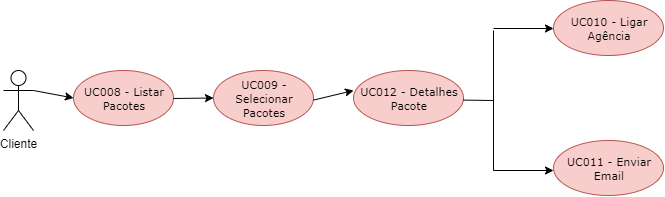

The diagram above was exported from draw.io. Its source (the exported page's mxGraphModel, read from the mxfile embedded in the PNG):
<mxGraphModel dx="865" dy="457" grid="1" gridSize="10" guides="1" tooltips="1" connect="1" arrows="1" fold="1" page="1" pageScale="1" pageWidth="827" pageHeight="1169" math="0" shadow="0">
  <root>
    <mxCell id="0" />
    <mxCell id="1" parent="0" />
    <mxCell id="p5p9FWquRgbQybQUgSAa-1" value="&lt;font style=&quot;vertical-align: inherit&quot;&gt;&lt;font style=&quot;vertical-align: inherit&quot;&gt;Cliente&lt;br&gt;&lt;br&gt;&lt;/font&gt;&lt;/font&gt;" style="shape=umlActor;verticalLabelPosition=bottom;labelBackgroundColor=#ffffff;verticalAlign=top;html=1;outlineConnect=0;" vertex="1" parent="1">
      <mxGeometry x="20" y="210" width="30" height="60" as="geometry" />
    </mxCell>
    <mxCell id="p5p9FWquRgbQybQUgSAa-9" value="&lt;span lang=&quot;PT&quot; style=&quot;font-family: &amp;#34;verdana&amp;#34; , sans-serif&quot;&gt;&lt;font style=&quot;font-size: 11px&quot;&gt;UC008 - Listar Pacotes&lt;/font&gt;&lt;/span&gt;" style="ellipse;whiteSpace=wrap;html=1;fillColor=#f8cecc;strokeColor=#b85450;" vertex="1" parent="1">
      <mxGeometry x="90" y="210" width="100" height="55" as="geometry" />
    </mxCell>
    <mxCell id="p5p9FWquRgbQybQUgSAa-10" value="&lt;span lang=&quot;PT&quot; style=&quot;font-family: &amp;#34;verdana&amp;#34; , sans-serif&quot;&gt;&lt;font style=&quot;font-size: 11px&quot;&gt;UC009 - Selecionar Pacotes&lt;/font&gt;&lt;/span&gt;" style="ellipse;whiteSpace=wrap;html=1;fillColor=#f8cecc;strokeColor=#b85450;" vertex="1" parent="1">
      <mxGeometry x="230" y="210" width="100" height="55" as="geometry" />
    </mxCell>
    <mxCell id="p5p9FWquRgbQybQUgSAa-11" value="&lt;span lang=&quot;PT&quot; style=&quot;font-family: &amp;#34;verdana&amp;#34; , sans-serif&quot;&gt;&lt;font style=&quot;font-size: 11px&quot;&gt;UC012 - Detalhes Pacote&lt;/font&gt;&lt;/span&gt;" style="ellipse;whiteSpace=wrap;html=1;fillColor=#f8cecc;strokeColor=#b85450;" vertex="1" parent="1">
      <mxGeometry x="370" y="210" width="110" height="55" as="geometry" />
    </mxCell>
    <mxCell id="p5p9FWquRgbQybQUgSAa-13" value="&lt;span lang=&quot;PT&quot; style=&quot;font-family: &amp;#34;verdana&amp;#34; , sans-serif&quot;&gt;&lt;font style=&quot;font-size: 11px&quot;&gt;UC011 - Enviar Email&lt;/font&gt;&lt;/span&gt;" style="ellipse;whiteSpace=wrap;html=1;fillColor=#f8cecc;strokeColor=#b85450;" vertex="1" parent="1">
      <mxGeometry x="570" y="280" width="110" height="55" as="geometry" />
    </mxCell>
    <mxCell id="p5p9FWquRgbQybQUgSAa-14" value="&lt;span lang=&quot;PT&quot; style=&quot;font-family: &amp;#34;verdana&amp;#34; , sans-serif&quot;&gt;&lt;font style=&quot;font-size: 11px&quot;&gt;UC010 - Ligar Agência&lt;/font&gt;&lt;/span&gt;" style="ellipse;whiteSpace=wrap;html=1;fillColor=#f8cecc;strokeColor=#b85450;" vertex="1" parent="1">
      <mxGeometry x="570" y="140" width="110" height="55" as="geometry" />
    </mxCell>
    <mxCell id="p5p9FWquRgbQybQUgSAa-15" value="" style="endArrow=classic;html=1;entryX=0;entryY=0.5;entryDx=0;entryDy=0;exitX=1;exitY=0.3333333333333333;exitDx=0;exitDy=0;exitPerimeter=0;" edge="1" parent="1" source="p5p9FWquRgbQybQUgSAa-1" target="p5p9FWquRgbQybQUgSAa-9">
      <mxGeometry width="50" height="50" relative="1" as="geometry">
        <mxPoint x="20" y="390" as="sourcePoint" />
        <mxPoint x="70" y="340" as="targetPoint" />
      </mxGeometry>
    </mxCell>
    <mxCell id="p5p9FWquRgbQybQUgSAa-16" value="" style="endArrow=classic;html=1;entryX=0;entryY=0.5;entryDx=0;entryDy=0;" edge="1" parent="1" target="p5p9FWquRgbQybQUgSAa-10">
      <mxGeometry width="50" height="50" relative="1" as="geometry">
        <mxPoint x="190" y="238" as="sourcePoint" />
        <mxPoint x="250" y="230" as="targetPoint" />
      </mxGeometry>
    </mxCell>
    <mxCell id="p5p9FWquRgbQybQUgSAa-17" value="" style="endArrow=classic;html=1;entryX=0;entryY=0.364;entryDx=0;entryDy=0;entryPerimeter=0;" edge="1" parent="1" target="p5p9FWquRgbQybQUgSAa-11">
      <mxGeometry width="50" height="50" relative="1" as="geometry">
        <mxPoint x="330" y="239.58" as="sourcePoint" />
        <mxPoint x="370" y="240" as="targetPoint" />
      </mxGeometry>
    </mxCell>
    <mxCell id="p5p9FWquRgbQybQUgSAa-19" value="" style="endArrow=none;html=1;" edge="1" parent="1">
      <mxGeometry width="50" height="50" relative="1" as="geometry">
        <mxPoint x="480" y="239.57999999999998" as="sourcePoint" />
        <mxPoint x="510" y="240" as="targetPoint" />
      </mxGeometry>
    </mxCell>
    <mxCell id="p5p9FWquRgbQybQUgSAa-20" value="" style="endArrow=none;html=1;" edge="1" parent="1">
      <mxGeometry width="50" height="50" relative="1" as="geometry">
        <mxPoint x="510" y="240" as="sourcePoint" />
        <mxPoint x="510" y="170" as="targetPoint" />
      </mxGeometry>
    </mxCell>
    <mxCell id="p5p9FWquRgbQybQUgSAa-21" value="" style="endArrow=none;html=1;" edge="1" parent="1">
      <mxGeometry width="50" height="50" relative="1" as="geometry">
        <mxPoint x="510" y="310" as="sourcePoint" />
        <mxPoint x="510" y="240" as="targetPoint" />
      </mxGeometry>
    </mxCell>
    <mxCell id="p5p9FWquRgbQybQUgSAa-22" value="" style="endArrow=classic;html=1;" edge="1" parent="1">
      <mxGeometry width="50" height="50" relative="1" as="geometry">
        <mxPoint x="510" y="168" as="sourcePoint" />
        <mxPoint x="570" y="168" as="targetPoint" />
      </mxGeometry>
    </mxCell>
    <mxCell id="p5p9FWquRgbQybQUgSAa-23" value="" style="endArrow=classic;html=1;" edge="1" parent="1">
      <mxGeometry width="50" height="50" relative="1" as="geometry">
        <mxPoint x="510" y="310" as="sourcePoint" />
        <mxPoint x="570" y="309.9999999999999" as="targetPoint" />
      </mxGeometry>
    </mxCell>
  </root>
</mxGraphModel>